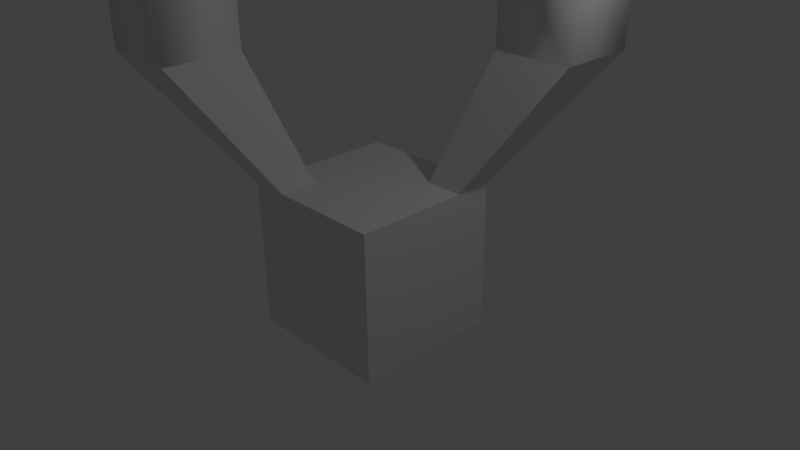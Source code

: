 # Source: model01.blend  (saved by Blender 2.74.0; exported with 4.5.12 LTS)
import bpy
from mathutils import Matrix  # noqa: F401  (used for matrix-valued properties, if any)

bpy.ops.wm.read_factory_settings(use_empty=True)
scene = bpy.context.scene
scene.name = 'Scene'

# ---- collections
col_collection_1 = bpy.data.collections.new('Collection 1'); scene.collection.children.link(col_collection_1)

# ---- materials (node trees are filled in below, after node groups)
mat_material = bpy.data.materials.new('Material')
mat_material.alpha_threshold = 0.0
mat_material.use_transparent_shadow = False
mat_material.roughness = 0.5
mat_material.line_color = (0.0, 0.0, 0.0, 1.0)

# ---- material node trees

# ---- world
world_world = bpy.data.worlds.new('World'); scene.world = world_world
world_world.color = (0.05088, 0.05088, 0.05088)
world_world.use_sun_shadow = False
world_world.sun_shadow_jitter_overblur = 0.0
world_world.cycles.sampling_method = 'MANUAL'
world_world.cycles.sample_map_resolution = 256

# ---- cameras
cam_camera = bpy.data.cameras.new('Camera')
cam_camera.clip_end = 100.0
cam_camera.lens = 35.0
cam_camera.sensor_width = 32.0
cam_camera.sensor_height = 18.0
cam_camera.ortho_scale = 7.314
cam_camera.dof.focus_distance = 0.0
cam_camera.dof.aperture_fstop = 128.0

# ---- lights
light_lamp = bpy.data.lights.new('Lamp', 'POINT')
light_lamp.transmission_factor = 0.0
light_lamp.cutoff_distance = 30.0
light_lamp.energy = 100.0
light_lamp.shadow_buffer_clip_start = 1.001
light_lamp.shadow_soft_size = 0.1
light_lamp.shadow_maximum_resolution = 0.006
light_lamp.use_absolute_resolution = True
light_lamp.cycles.use_multiple_importance_sampling = False

# ---- meshes
me_cube = bpy.data.meshes.new('Cube')
me_cube.from_pydata([(1.0, 1.0, -1.0), (1.0, -1.0, -1.0), (-1.0, -1.0, -1.0), (-1.0, 1.0, -1.0), (1.0, 1.0, 1.0), (1.0, -1.0, 1.0), (-1.0, -1.0, 1.0), (-1.0, 1.0, 1.0), (1.0, -1.0, 0.5), (1.0, -0.5, 1.0), (1.0, 0.5, -1.0), (1.0, 1.0, -0.5), (1.0, 0.5, -0.5), (1.0, -0.5, 0.5), (2.665, -2.073, 1.036), (2.665, -2.073, 2.073), (2.665, -1.036, 2.073), (2.665, 2.073, -2.073), (2.665, 1.036, -2.073), (2.665, 2.073, -1.036), (2.665, 1.036, -1.036), (2.665, -1.036, 1.036), (3.963, -2.073, 1.036), (3.963, -2.073, 2.073), (3.963, -1.036, 2.073), (3.963, 2.073, -2.073), (3.963, 1.036, -2.073), (3.963, 2.073, -1.036), (3.963, 1.036, -1.036), (3.963, -1.036, 1.036), (4.913, -1.14, 0.5861), (4.913, -1.14, 1.172), (4.648, -0.6178, 1.172), (5.023, 1.044, -1.172), (4.538, 0.7144, -1.172), (5.023, 1.044, -0.5861), (4.538, 0.7144, -0.5861), (4.648, -0.6178, 0.5861)], [], [(3, 10, 2), (7, 6, 9), (8, 13, 21), (2, 8, 6), (2, 6, 7), (7, 11, 3), (9, 16, 21), (21, 29, 22), (21, 16, 24), (10, 18, 20), (11, 12, 20), (0, 11, 19), (0, 17, 18), (5, 15, 16), (5, 8, 14), (29, 37, 30), (29, 24, 32), (18, 26, 28), (20, 28, 27), (19, 27, 25), (17, 25, 26), (15, 23, 24), (14, 22, 23), (32, 31, 30), (35, 36, 34), (28, 26, 34), (28, 36, 35), (27, 35, 33), (26, 25, 33), (24, 23, 31), (22, 30, 31), (13, 12, 4), (10, 3, 0), (10, 1, 2), (6, 5, 9), (9, 4, 7), (14, 8, 21), (8, 2, 1), (8, 5, 6), (3, 2, 7), (11, 7, 4), (11, 0, 3), (13, 9, 21), (14, 21, 22), (29, 21, 24), (12, 10, 20), (19, 11, 20), (17, 0, 19), (10, 0, 18), (9, 5, 16), (15, 5, 14), (22, 29, 30), (37, 29, 32), (20, 18, 28), (19, 20, 27), (17, 19, 25), (18, 17, 26), (16, 15, 24), (15, 14, 23), (37, 32, 30), (33, 35, 34), (36, 28, 34), (27, 28, 35), (25, 27, 33), (34, 26, 33), (32, 24, 31), (23, 22, 31), (13, 8, 1), (4, 9, 13), (12, 11, 4), (1, 10, 12), (12, 13, 1)])
me_cube.polygons.foreach_set('use_smooth', [0, 0, 0, 0, 0, 0, 0, 1, 1, 0, 0, 0, 0, 0, 0, 1, 1, 1, 1, 1, 1, 1, 1, 1, 1, 1, 1, 1, 1, 1, 1, 0, 0, 0, 0, 0, 0, 0, 0, 0, 0, 0, 0, 1, 1, 0, 0, 0, 0, 0, 0, 1, 1, 1, 1, 1, 1, 1, 1, 1, 1, 1, 1, 1, 1, 1, 1, 0, 0, 0, 0, 0])
_uv = me_cube.uv_layers.new(name='UVMap')
_uv.uv.foreach_set('vector', [1.0, 0.2035, 0.7998, 0.1523, 1.0, 0.0003896, 0.6977, 0.7969, 0.6977, 1.0, 0.4969, 0.9492, 0.6004, 0.4025, 0.6507, 0.4007, 0.6011, 0.5648, 0.05479, 0.6356, 0.1453, 0.3999, 0.2485, 0.58, 0.2014, 0.8387, 2.401e-08, 0.8387, 0.0, 0.6356, 0.3032, 0.5793, 0.3937, 0.3437, 0.4969, 0.5237, 0.7558, 0.7758, 0.6517, 0.6121, 0.756, 0.6146, 0.6011, 0.5648, 0.6054, 0.6957, 0.5011, 0.6994, 0.756, 0.6146, 0.6517, 0.6121, 0.6548, 0.4814, 0.6013, 0.3996, 0.4969, 0.2356, 0.6012, 0.2379, 0.7495, 0.003086, 0.7998, 0.0, 0.7558, 0.1676, 0.4422, 0.3298, 0.3937, 0.3437, 0.3965, 0.1546, 0.891, 0.8143, 0.8061, 0.6213, 0.9095, 0.6353, 0.3243, 0.9017, 0.2485, 0.7087, 0.3512, 0.727, 0.1937, 0.386, 0.1453, 0.3999, 0.1481, 0.2112, 0.6054, 0.6957, 0.6507, 0.7683, 0.5991, 0.7969, 0.7591, 0.4839, 0.6548, 0.4814, 0.7471, 0.4093, 0.4969, 0.2356, 0.4997, 0.1048, 0.604, 0.1071, 0.7558, 0.1676, 0.7637, 0.2987, 0.6596, 0.3051, 0.3965, 0.1546, 0.361, 0.0288, 0.4614, 0.0, 0.8061, 0.6213, 0.8237, 0.4915, 0.9271, 0.5055, 0.2485, 0.7087, 0.2711, 0.5793, 0.3739, 0.5976, 0.1481, 0.2112, 0.1126, 0.08537, 0.2129, 0.05654, 0.3878, 0.7262, 0.4363, 0.6993, 0.4647, 0.7515, 0.6517, 0.001302, 0.6507, 0.04629, 0.5917, 0.04499, 0.604, 0.1071, 0.4997, 0.1048, 0.5917, 0.04499, 0.7637, 0.2987, 0.7998, 0.3583, 0.7697, 0.4093, 0.7241, 0.8967, 0.7598, 0.777, 0.8061, 0.8138, 0.9271, 0.5055, 0.8237, 0.4915, 0.9409, 0.4093, 0.3739, 0.6296, 0.4647, 0.5793, 0.4363, 0.6993, 0.1126, 0.08537, 0.04593, 0.0163, 0.1027, 0.0, 0.8061, 0.9226, 0.9062, 0.821, 0.9562, 0.9733, 0.7998, 0.1523, 1.0, 0.2035, 0.7998, 0.2031, 0.7998, 0.1523, 0.7998, 0.0, 1.0, 0.0003896, 0.6977, 1.0, 0.4969, 1.0, 0.4969, 0.9492, 0.4969, 0.9492, 0.4969, 0.7969, 0.6977, 0.7969, 0.4969, 0.5685, 0.6004, 0.4025, 0.6011, 0.5648, 0.1453, 0.3999, 0.05479, 0.6356, 0.0, 0.4416, 0.1453, 0.3999, 0.1937, 0.386, 0.2485, 0.58, 0.2014, 0.6356, 0.2014, 0.8387, 0.0, 0.6356, 0.3937, 0.3437, 0.3032, 0.5793, 0.2485, 0.3854, 0.3937, 0.3437, 0.4422, 0.3298, 0.4969, 0.5237, 0.8061, 0.777, 0.7558, 0.7758, 0.756, 0.6146, 0.4969, 0.5685, 0.6011, 0.5648, 0.5011, 0.6994, 0.7591, 0.4839, 0.756, 0.6146, 0.6548, 0.4814, 0.6517, 0.4007, 0.6013, 0.3996, 0.6012, 0.2379, 0.6517, 0.174, 0.7495, 0.003086, 0.7558, 0.1676, 0.4969, 0.1258, 0.4422, 0.3298, 0.3965, 0.1546, 0.9409, 0.821, 0.891, 0.8143, 0.9095, 0.6353, 0.3739, 0.9105, 0.3243, 0.9017, 0.3512, 0.727, 0.2485, 0.1824, 0.1937, 0.386, 0.1481, 0.2112, 0.5011, 0.6994, 0.6054, 0.6957, 0.5991, 0.7969, 0.8061, 0.4107, 0.7591, 0.4839, 0.7471, 0.4093, 0.6012, 0.2379, 0.4969, 0.2356, 0.604, 0.1071, 0.6517, 0.174, 0.7558, 0.1676, 0.6596, 0.3051, 0.4969, 0.1258, 0.3965, 0.1546, 0.4614, 0.0, 0.9095, 0.6353, 0.8061, 0.6213, 0.9271, 0.5055, 0.3512, 0.727, 0.2485, 0.7087, 0.3739, 0.5976, 0.2485, 0.1824, 0.1481, 0.2112, 0.2129, 0.05654, 0.4162, 0.7784, 0.3878, 0.7262, 0.4647, 0.7515, 0.5927, 0.0, 0.6517, 0.001302, 0.5917, 0.04499, 0.6507, 0.04629, 0.604, 0.1071, 0.5917, 0.04499, 0.6596, 0.3051, 0.7637, 0.2987, 0.7697, 0.4093, 0.8061, 0.9617, 0.7241, 0.8967, 0.8061, 0.8138, 0.5917, 0.04499, 0.4997, 0.1048, 0.5927, 0.0, 0.3878, 0.7262, 0.3739, 0.6296, 0.4363, 0.6993, 0.2129, 0.05654, 0.1126, 0.08537, 0.1027, 0.0, 0.8998, 0.2035, 0.9498, 0.2035, 0.9498, 0.3558, 0.9562, 0.9733, 0.8061, 0.9733, 0.8061, 0.9226, 0.9062, 0.821, 0.9562, 0.821, 0.9562, 0.9733, 0.9498, 0.3558, 0.7998, 0.3558, 0.7998, 0.305, 0.7998, 0.305, 0.8998, 0.2035, 0.9498, 0.3558])
me_cube.materials.append(mat_material)
me_cube.use_remesh_preserve_volume = False
me_cube.use_remesh_preserve_attributes = False
me_cube.use_mirror_vertex_groups = False
me_cube.update()

# ---- objects
ob_cube = bpy.data.objects.new('Cube', me_cube)
ob_lamp = bpy.data.objects.new('Lamp', light_lamp)
ob_camera = bpy.data.objects.new('Camera', cam_camera)

# ---- transforms, parenting, visibility, modifiers, constraints
ob_cube.location = (0.0, 0.0, 0.0)
ob_cube.rotation_euler = (-0.0, -1.571, -0.0)
ob_cube.lock_rotations_4d = False
ob_cube.empty_display_type = 'ARROWS'
ob_cube.lineart.crease_threshold = 0.0
ob_lamp.location = (4.076, 1.005, 5.904)
ob_lamp.rotation_euler = (0.6503, 0.05522, 1.866)
ob_lamp.lock_rotations_4d = False
ob_lamp.empty_display_type = 'ARROWS'
ob_lamp.color = (0.0, 0.0, 0.0, 0.0)
ob_lamp.lineart.crease_threshold = 0.0
ob_camera.location = (7.481, -6.508, 5.344)
ob_camera.rotation_euler = (1.109, 0.01082, 0.8149)
ob_camera.lock_rotations_4d = False
ob_camera.empty_display_type = 'ARROWS'
ob_camera.color = (0.0, 0.0, 0.0, 0.0)
ob_camera.display_type = 'WIRE'
ob_camera.lineart.crease_threshold = 0.0

# ---- collection membership
col_collection_1.objects.link(ob_cube)
col_collection_1.objects.link(ob_lamp)
col_collection_1.objects.link(ob_camera)

# ---- scene / render settings (as saved in the file)
scene.camera = ob_camera
scene.frame_start = 1; scene.frame_end = 250; scene.frame_set(1)
scene.render.engine = 'BLENDER_EEVEE_NEXT'
scene.render.resolution_percentage = 50
scene.render.dither_intensity = 0.0
scene.cycles.use_denoising = False
scene.cycles.samples = 10
scene.cycles.sampling_pattern = 'TABULATED_SOBOL'
scene.cycles.light_sampling_threshold = 0.0
scene.cycles.use_adaptive_sampling = False
scene.cycles.use_light_tree = False
scene.cycles.blur_glossy = 0.0
scene.cycles.pixel_filter_type = 'GAUSSIAN'
scene.cycles.sample_clamp_indirect = 0.0
scene.view_settings.view_transform = 'Standard'
bpy.context.view_layer.update()
